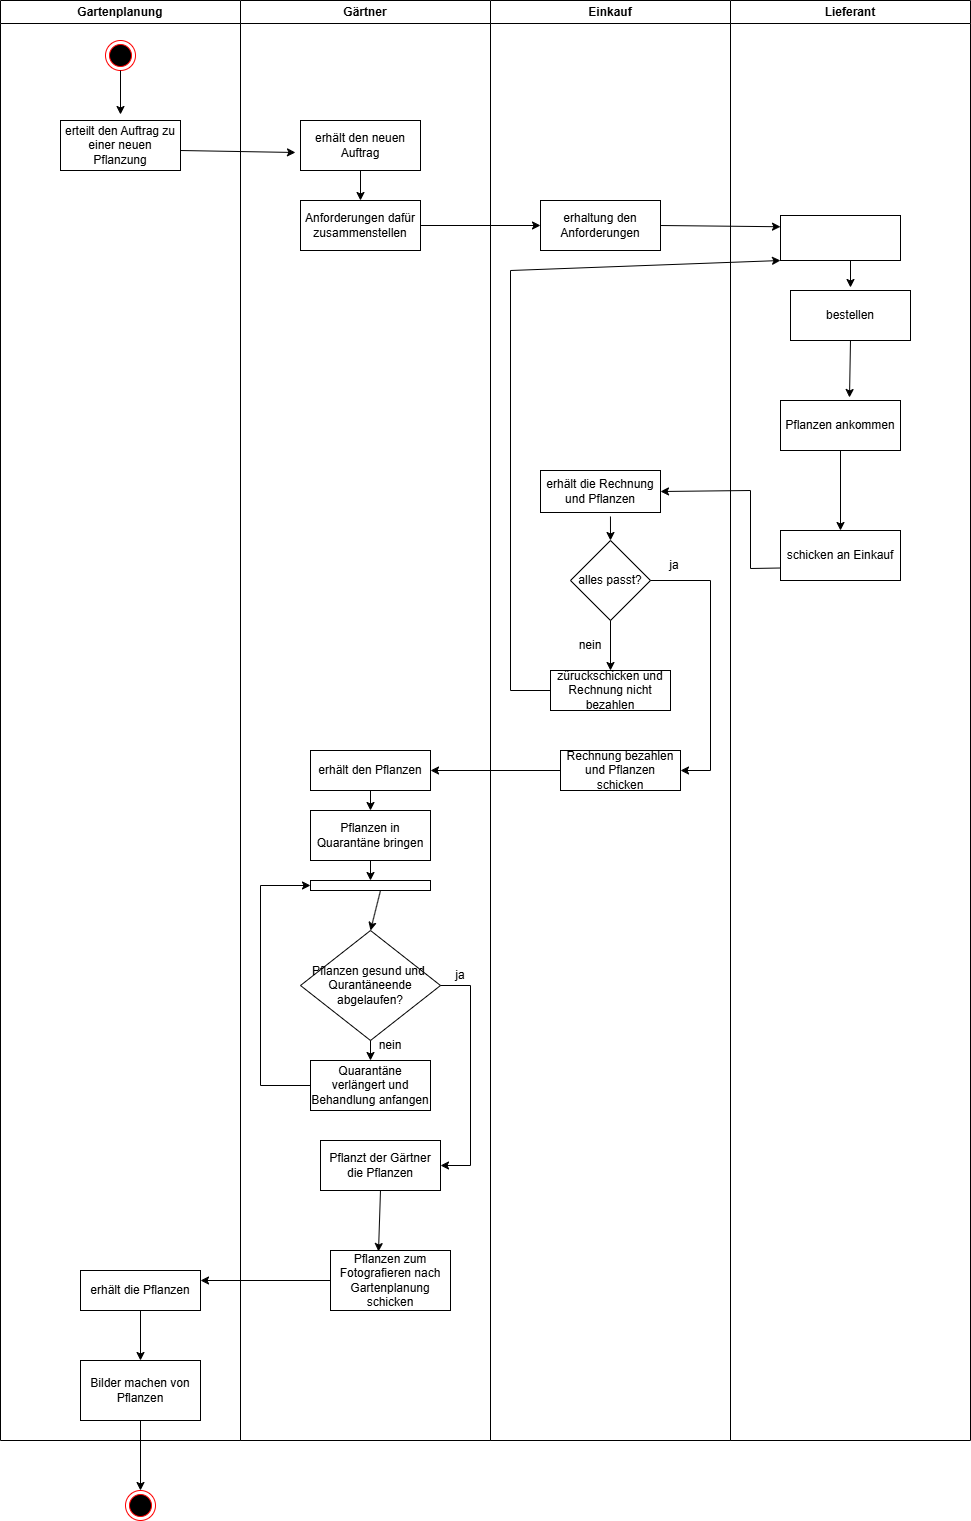

The diagram above was exported from draw.io. Its source (the exported page's mxGraphModel, read from the mxfile embedded in the PNG):
<mxGraphModel dx="2245" dy="790" grid="1" gridSize="10" guides="1" tooltips="1" connect="1" arrows="1" fold="1" page="1" pageScale="1" pageWidth="827" pageHeight="1169" math="0" shadow="0">
  <root>
    <mxCell id="0" />
    <mxCell id="1" parent="0" />
    <mxCell id="HoMl-8k30g6pZz9L449S-1" value="Lieferant" style="swimlane;whiteSpace=wrap;html=1;" parent="1" vertex="1">
      <mxGeometry x="440" y="80" width="240" height="1440" as="geometry" />
    </mxCell>
    <mxCell id="HoMl-8k30g6pZz9L449S-18" value="Pflanzen ankommen" style="rounded=0;whiteSpace=wrap;html=1;" parent="HoMl-8k30g6pZz9L449S-1" vertex="1">
      <mxGeometry x="50" y="400" width="120" height="50" as="geometry" />
    </mxCell>
    <mxCell id="HoMl-8k30g6pZz9L449S-20" value="schicken an Einkauf" style="rounded=0;whiteSpace=wrap;html=1;" parent="HoMl-8k30g6pZz9L449S-1" vertex="1">
      <mxGeometry x="50" y="530" width="120" height="50" as="geometry" />
    </mxCell>
    <mxCell id="HoMl-8k30g6pZz9L449S-16" value="" style="rounded=0;whiteSpace=wrap;html=1;" parent="HoMl-8k30g6pZz9L449S-1" vertex="1">
      <mxGeometry x="50" y="215" width="120" height="45" as="geometry" />
    </mxCell>
    <mxCell id="HoMl-8k30g6pZz9L449S-60" value="bestellen" style="rounded=0;whiteSpace=wrap;html=1;" parent="HoMl-8k30g6pZz9L449S-1" vertex="1">
      <mxGeometry x="60" y="290" width="120" height="50" as="geometry" />
    </mxCell>
    <mxCell id="HoMl-8k30g6pZz9L449S-62" value="" style="endArrow=classic;html=1;rounded=0;" parent="HoMl-8k30g6pZz9L449S-1" edge="1">
      <mxGeometry width="50" height="50" relative="1" as="geometry">
        <mxPoint x="120" y="260" as="sourcePoint" />
        <mxPoint x="120" y="287" as="targetPoint" />
      </mxGeometry>
    </mxCell>
    <mxCell id="HoMl-8k30g6pZz9L449S-63" value="" style="endArrow=classic;html=1;rounded=0;exitX=0.5;exitY=1;exitDx=0;exitDy=0;entryX=0.575;entryY=-0.06;entryDx=0;entryDy=0;entryPerimeter=0;" parent="HoMl-8k30g6pZz9L449S-1" source="HoMl-8k30g6pZz9L449S-60" target="HoMl-8k30g6pZz9L449S-18" edge="1">
      <mxGeometry width="50" height="50" relative="1" as="geometry">
        <mxPoint x="-50" y="380" as="sourcePoint" />
        <mxPoint y="330" as="targetPoint" />
      </mxGeometry>
    </mxCell>
    <mxCell id="HoMl-8k30g6pZz9L449S-64" value="" style="endArrow=classic;html=1;rounded=0;exitX=0.5;exitY=1;exitDx=0;exitDy=0;entryX=0.5;entryY=0;entryDx=0;entryDy=0;" parent="HoMl-8k30g6pZz9L449S-1" source="HoMl-8k30g6pZz9L449S-18" target="HoMl-8k30g6pZz9L449S-20" edge="1">
      <mxGeometry width="50" height="50" relative="1" as="geometry">
        <mxPoint x="-50" y="380" as="sourcePoint" />
        <mxPoint y="330" as="targetPoint" />
      </mxGeometry>
    </mxCell>
    <mxCell id="HoMl-8k30g6pZz9L449S-2" value="Einkauf" style="swimlane;whiteSpace=wrap;html=1;" parent="1" vertex="1">
      <mxGeometry x="200" y="80" width="240" height="1440" as="geometry" />
    </mxCell>
    <mxCell id="HoMl-8k30g6pZz9L449S-14" value="erhaltung den Anforderungen" style="rounded=0;whiteSpace=wrap;html=1;" parent="HoMl-8k30g6pZz9L449S-2" vertex="1">
      <mxGeometry x="50" y="200" width="120" height="50" as="geometry" />
    </mxCell>
    <mxCell id="HoMl-8k30g6pZz9L449S-22" value="erhält die Rechnung und Pflanzen" style="rounded=0;whiteSpace=wrap;html=1;" parent="HoMl-8k30g6pZz9L449S-2" vertex="1">
      <mxGeometry x="50" y="470" width="120" height="42" as="geometry" />
    </mxCell>
    <mxCell id="HoMl-8k30g6pZz9L449S-24" value="Rechnung bezahlen und Pflanzen schicken" style="rounded=0;whiteSpace=wrap;html=1;" parent="HoMl-8k30g6pZz9L449S-2" vertex="1">
      <mxGeometry x="70" y="750" width="120" height="40" as="geometry" />
    </mxCell>
    <mxCell id="HoMl-8k30g6pZz9L449S-56" value="alles passt?" style="rhombus;whiteSpace=wrap;html=1;" parent="HoMl-8k30g6pZz9L449S-2" vertex="1">
      <mxGeometry x="80" y="540" width="80" height="80" as="geometry" />
    </mxCell>
    <mxCell id="HoMl-8k30g6pZz9L449S-58" value="züruckschicken und Rechnung nicht bezahlen" style="rounded=0;whiteSpace=wrap;html=1;" parent="HoMl-8k30g6pZz9L449S-2" vertex="1">
      <mxGeometry x="60" y="670" width="120" height="40" as="geometry" />
    </mxCell>
    <mxCell id="HoMl-8k30g6pZz9L449S-57" value="" style="endArrow=classic;html=1;rounded=0;exitX=0.5;exitY=1;exitDx=0;exitDy=0;" parent="HoMl-8k30g6pZz9L449S-2" source="HoMl-8k30g6pZz9L449S-56" target="HoMl-8k30g6pZz9L449S-58" edge="1">
      <mxGeometry width="50" height="50" relative="1" as="geometry">
        <mxPoint x="190" y="350" as="sourcePoint" />
        <mxPoint x="110" y="560" as="targetPoint" />
      </mxGeometry>
    </mxCell>
    <mxCell id="HoMl-8k30g6pZz9L449S-66" value="" style="endArrow=classic;html=1;rounded=0;exitX=0.583;exitY=1.095;exitDx=0;exitDy=0;exitPerimeter=0;" parent="HoMl-8k30g6pZz9L449S-2" source="HoMl-8k30g6pZz9L449S-22" edge="1">
      <mxGeometry width="50" height="50" relative="1" as="geometry">
        <mxPoint x="190" y="560" as="sourcePoint" />
        <mxPoint x="120" y="540" as="targetPoint" />
      </mxGeometry>
    </mxCell>
    <mxCell id="HoMl-8k30g6pZz9L449S-67" value="" style="endArrow=classic;html=1;rounded=0;exitX=1;exitY=0.5;exitDx=0;exitDy=0;entryX=1;entryY=0.5;entryDx=0;entryDy=0;" parent="HoMl-8k30g6pZz9L449S-2" source="HoMl-8k30g6pZz9L449S-56" target="HoMl-8k30g6pZz9L449S-24" edge="1">
      <mxGeometry width="50" height="50" relative="1" as="geometry">
        <mxPoint x="190" y="980" as="sourcePoint" />
        <mxPoint x="240" y="930" as="targetPoint" />
        <Array as="points">
          <mxPoint x="220" y="580" />
          <mxPoint x="220" y="770" />
        </Array>
      </mxGeometry>
    </mxCell>
    <mxCell id="HoMl-8k30g6pZz9L449S-68" value="ja" style="text;html=1;whiteSpace=wrap;strokeColor=none;fillColor=none;align=center;verticalAlign=middle;rounded=0;" parent="HoMl-8k30g6pZz9L449S-2" vertex="1">
      <mxGeometry x="154" y="550" width="60" height="30" as="geometry" />
    </mxCell>
    <mxCell id="HoMl-8k30g6pZz9L449S-69" value="nein" style="text;html=1;whiteSpace=wrap;strokeColor=none;fillColor=none;align=center;verticalAlign=middle;rounded=0;" parent="HoMl-8k30g6pZz9L449S-2" vertex="1">
      <mxGeometry x="70" y="630" width="60" height="30" as="geometry" />
    </mxCell>
    <mxCell id="HoMl-8k30g6pZz9L449S-4" value="Gartenplanung" style="swimlane;whiteSpace=wrap;html=1;" parent="1" vertex="1">
      <mxGeometry x="-290" y="80" width="240" height="1440" as="geometry" />
    </mxCell>
    <mxCell id="HoMl-8k30g6pZz9L449S-6" value="erteilt den Auftrag zu einer neuen Pflanzung" style="rounded=0;whiteSpace=wrap;html=1;" parent="HoMl-8k30g6pZz9L449S-4" vertex="1">
      <mxGeometry x="60" y="120" width="120" height="50" as="geometry" />
    </mxCell>
    <mxCell id="HoMl-8k30g6pZz9L449S-9" value="" style="ellipse;html=1;shape=endState;fillColor=#000000;strokeColor=#ff0000;" parent="HoMl-8k30g6pZz9L449S-4" vertex="1">
      <mxGeometry x="105" y="40" width="30" height="30" as="geometry" />
    </mxCell>
    <mxCell id="HoMl-8k30g6pZz9L449S-7" value="" style="endArrow=classic;html=1;rounded=0;exitX=0.5;exitY=1;exitDx=0;exitDy=0;" parent="HoMl-8k30g6pZz9L449S-4" source="HoMl-8k30g6pZz9L449S-9" edge="1">
      <mxGeometry width="50" height="50" relative="1" as="geometry">
        <mxPoint x="670" y="350" as="sourcePoint" />
        <mxPoint x="120" y="114" as="targetPoint" />
      </mxGeometry>
    </mxCell>
    <mxCell id="HoMl-8k30g6pZz9L449S-10" value="" style="endArrow=classic;html=1;rounded=0;entryX=-0.042;entryY=0.64;entryDx=0;entryDy=0;entryPerimeter=0;" parent="HoMl-8k30g6pZz9L449S-4" target="HoMl-8k30g6pZz9L449S-8" edge="1">
      <mxGeometry width="50" height="50" relative="1" as="geometry">
        <mxPoint x="180" y="150" as="sourcePoint" />
        <mxPoint x="270" y="150" as="targetPoint" />
      </mxGeometry>
    </mxCell>
    <mxCell id="HoMl-8k30g6pZz9L449S-52" value="erhält die Pflanzen" style="rounded=0;whiteSpace=wrap;html=1;" parent="HoMl-8k30g6pZz9L449S-4" vertex="1">
      <mxGeometry x="80" y="1270" width="120" height="40" as="geometry" />
    </mxCell>
    <mxCell id="HoMl-8k30g6pZz9L449S-54" value="Bilder machen von Pflanzen" style="rounded=0;whiteSpace=wrap;html=1;" parent="HoMl-8k30g6pZz9L449S-4" vertex="1">
      <mxGeometry x="80" y="1360" width="120" height="60" as="geometry" />
    </mxCell>
    <mxCell id="HoMl-8k30g6pZz9L449S-80" value="" style="endArrow=classic;html=1;rounded=0;exitX=0.5;exitY=1;exitDx=0;exitDy=0;entryX=0.5;entryY=0;entryDx=0;entryDy=0;" parent="HoMl-8k30g6pZz9L449S-4" source="HoMl-8k30g6pZz9L449S-52" target="HoMl-8k30g6pZz9L449S-54" edge="1">
      <mxGeometry width="50" height="50" relative="1" as="geometry">
        <mxPoint x="670" y="1090" as="sourcePoint" />
        <mxPoint x="720" y="1040" as="targetPoint" />
      </mxGeometry>
    </mxCell>
    <mxCell id="HoMl-8k30g6pZz9L449S-21" value="" style="endArrow=classic;html=1;rounded=0;exitX=0;exitY=0.75;exitDx=0;exitDy=0;entryX=1;entryY=0.5;entryDx=0;entryDy=0;" parent="1" source="HoMl-8k30g6pZz9L449S-20" target="HoMl-8k30g6pZz9L449S-22" edge="1">
      <mxGeometry width="50" height="50" relative="1" as="geometry">
        <mxPoint x="390" y="430" as="sourcePoint" />
        <mxPoint x="400" y="488" as="targetPoint" />
        <Array as="points">
          <mxPoint x="460" y="648" />
          <mxPoint x="460" y="570" />
        </Array>
      </mxGeometry>
    </mxCell>
    <mxCell id="HoMl-8k30g6pZz9L449S-15" value="" style="endArrow=classic;html=1;rounded=0;exitX=1;exitY=0.5;exitDx=0;exitDy=0;entryX=0;entryY=0.25;entryDx=0;entryDy=0;" parent="1" source="HoMl-8k30g6pZz9L449S-14" target="HoMl-8k30g6pZz9L449S-16" edge="1">
      <mxGeometry width="50" height="50" relative="1" as="geometry">
        <mxPoint x="390" y="430" as="sourcePoint" />
        <mxPoint x="310" y="370" as="targetPoint" />
      </mxGeometry>
    </mxCell>
    <mxCell id="HoMl-8k30g6pZz9L449S-59" value="" style="endArrow=classic;html=1;rounded=0;exitX=0;exitY=0.5;exitDx=0;exitDy=0;" parent="1" source="HoMl-8k30g6pZz9L449S-58" edge="1">
      <mxGeometry width="50" height="50" relative="1" as="geometry">
        <mxPoint x="390" y="460" as="sourcePoint" />
        <mxPoint x="490" y="340" as="targetPoint" />
        <Array as="points">
          <mxPoint x="220" y="770" />
          <mxPoint x="220" y="350" />
        </Array>
      </mxGeometry>
    </mxCell>
    <mxCell id="HoMl-8k30g6pZz9L449S-72" value="" style="endArrow=classic;html=1;rounded=0;entryX=0.5;entryY=0;entryDx=0;entryDy=0;" parent="1" target="HoMl-8k30g6pZz9L449S-30" edge="1">
      <mxGeometry width="50" height="50" relative="1" as="geometry">
        <mxPoint x="90" y="970" as="sourcePoint" />
        <mxPoint x="440" y="960" as="targetPoint" />
      </mxGeometry>
    </mxCell>
    <mxCell id="HoMl-8k30g6pZz9L449S-74" value="nein" style="text;html=1;whiteSpace=wrap;strokeColor=none;fillColor=none;align=center;verticalAlign=middle;rounded=0;" parent="1" vertex="1">
      <mxGeometry x="70" y="1110" width="60" height="30" as="geometry" />
    </mxCell>
    <mxCell id="HoMl-8k30g6pZz9L449S-79" value="" style="endArrow=classic;html=1;rounded=0;exitX=0;exitY=0.5;exitDx=0;exitDy=0;entryX=1;entryY=0.25;entryDx=0;entryDy=0;" parent="1" source="HoMl-8k30g6pZz9L449S-50" target="HoMl-8k30g6pZz9L449S-52" edge="1">
      <mxGeometry width="50" height="50" relative="1" as="geometry">
        <mxPoint x="390" y="1170" as="sourcePoint" />
        <mxPoint x="440" y="1120" as="targetPoint" />
      </mxGeometry>
    </mxCell>
    <mxCell id="HoMl-8k30g6pZz9L449S-82" value="" style="endArrow=classic;html=1;rounded=0;exitX=0.5;exitY=1;exitDx=0;exitDy=0;" parent="1" source="HoMl-8k30g6pZz9L449S-54" target="HoMl-8k30g6pZz9L449S-83" edge="1">
      <mxGeometry width="50" height="50" relative="1" as="geometry">
        <mxPoint x="390" y="1670" as="sourcePoint" />
        <mxPoint x="-140" y="1550" as="targetPoint" />
      </mxGeometry>
    </mxCell>
    <mxCell id="HoMl-8k30g6pZz9L449S-83" value="" style="ellipse;html=1;shape=endState;fillColor=#000000;strokeColor=#ff0000;" parent="1" vertex="1">
      <mxGeometry x="-165" y="1570" width="30" height="30" as="geometry" />
    </mxCell>
    <mxCell id="HoMl-8k30g6pZz9L449S-3" value="Gärtner" style="swimlane;whiteSpace=wrap;html=1;" parent="1" vertex="1">
      <mxGeometry x="-50" y="80" width="250" height="1440" as="geometry" />
    </mxCell>
    <mxCell id="HoMl-8k30g6pZz9L449S-8" value="erhält den neuen Auftrag" style="rounded=0;whiteSpace=wrap;html=1;" parent="HoMl-8k30g6pZz9L449S-3" vertex="1">
      <mxGeometry x="60" y="120" width="120" height="50" as="geometry" />
    </mxCell>
    <mxCell id="HoMl-8k30g6pZz9L449S-12" value="Anforderungen dafür zusammenstellen" style="rounded=0;whiteSpace=wrap;html=1;" parent="HoMl-8k30g6pZz9L449S-3" vertex="1">
      <mxGeometry x="60" y="200" width="120" height="50" as="geometry" />
    </mxCell>
    <mxCell id="HoMl-8k30g6pZz9L449S-11" value="" style="endArrow=classic;html=1;rounded=0;exitX=0.5;exitY=1;exitDx=0;exitDy=0;" parent="HoMl-8k30g6pZz9L449S-3" source="HoMl-8k30g6pZz9L449S-8" target="HoMl-8k30g6pZz9L449S-12" edge="1">
      <mxGeometry width="50" height="50" relative="1" as="geometry">
        <mxPoint x="430" y="350" as="sourcePoint" />
        <mxPoint x="120" y="210" as="targetPoint" />
      </mxGeometry>
    </mxCell>
    <mxCell id="HoMl-8k30g6pZz9L449S-26" value="erhält den Pflanzen" style="rounded=0;whiteSpace=wrap;html=1;" parent="HoMl-8k30g6pZz9L449S-3" vertex="1">
      <mxGeometry x="70" y="750" width="120" height="40" as="geometry" />
    </mxCell>
    <mxCell id="HoMl-8k30g6pZz9L449S-28" value="Pflanzen in Quarantäne bringen" style="rounded=0;whiteSpace=wrap;html=1;" parent="HoMl-8k30g6pZz9L449S-3" vertex="1">
      <mxGeometry x="70" y="810" width="120" height="50" as="geometry" />
    </mxCell>
    <mxCell id="HoMl-8k30g6pZz9L449S-30" value="Pflanzen gesund und&amp;nbsp;&lt;div&gt;Qurantäneende abgelaufen?&lt;/div&gt;" style="rhombus;whiteSpace=wrap;html=1;" parent="HoMl-8k30g6pZz9L449S-3" vertex="1">
      <mxGeometry x="60" y="930" width="140" height="110" as="geometry" />
    </mxCell>
    <mxCell id="HoMl-8k30g6pZz9L449S-36" value="Quarantäne verlängert und Behandlung anfangen" style="rounded=0;whiteSpace=wrap;html=1;" parent="HoMl-8k30g6pZz9L449S-3" vertex="1">
      <mxGeometry x="70" y="1060" width="120" height="50" as="geometry" />
    </mxCell>
    <mxCell id="HoMl-8k30g6pZz9L449S-41" value="" style="rounded=0;whiteSpace=wrap;html=1;" parent="HoMl-8k30g6pZz9L449S-3" vertex="1">
      <mxGeometry x="70" y="880" width="120" height="10" as="geometry" />
    </mxCell>
    <mxCell id="HoMl-8k30g6pZz9L449S-32" value="Pflanzt der Gärtner die Pflanzen" style="rounded=0;whiteSpace=wrap;html=1;" parent="HoMl-8k30g6pZz9L449S-3" vertex="1">
      <mxGeometry x="80" y="1140" width="120" height="50" as="geometry" />
    </mxCell>
    <mxCell id="HoMl-8k30g6pZz9L449S-50" value="Pflanzen zum Fotografieren nach Gartenplanung schicken" style="rounded=0;whiteSpace=wrap;html=1;" parent="HoMl-8k30g6pZz9L449S-3" vertex="1">
      <mxGeometry x="90" y="1250" width="120" height="60" as="geometry" />
    </mxCell>
    <mxCell id="HoMl-8k30g6pZz9L449S-70" value="" style="endArrow=classic;html=1;rounded=0;exitX=0.5;exitY=1;exitDx=0;exitDy=0;entryX=0.5;entryY=0;entryDx=0;entryDy=0;" parent="HoMl-8k30g6pZz9L449S-3" source="HoMl-8k30g6pZz9L449S-26" target="HoMl-8k30g6pZz9L449S-28" edge="1">
      <mxGeometry width="50" height="50" relative="1" as="geometry">
        <mxPoint x="430" y="930" as="sourcePoint" />
        <mxPoint x="480" y="880" as="targetPoint" />
      </mxGeometry>
    </mxCell>
    <mxCell id="HoMl-8k30g6pZz9L449S-71" value="" style="endArrow=classic;html=1;rounded=0;exitX=0.5;exitY=1;exitDx=0;exitDy=0;entryX=0.5;entryY=0;entryDx=0;entryDy=0;" parent="HoMl-8k30g6pZz9L449S-3" source="HoMl-8k30g6pZz9L449S-28" target="HoMl-8k30g6pZz9L449S-41" edge="1">
      <mxGeometry width="50" height="50" relative="1" as="geometry">
        <mxPoint x="430" y="930" as="sourcePoint" />
        <mxPoint x="480" y="880" as="targetPoint" />
      </mxGeometry>
    </mxCell>
    <mxCell id="HoMl-8k30g6pZz9L449S-73" value="" style="endArrow=classic;html=1;rounded=0;entryX=0.5;entryY=0;entryDx=0;entryDy=0;" parent="HoMl-8k30g6pZz9L449S-3" target="HoMl-8k30g6pZz9L449S-36" edge="1">
      <mxGeometry width="50" height="50" relative="1" as="geometry">
        <mxPoint x="130" y="1040" as="sourcePoint" />
        <mxPoint x="480" y="980" as="targetPoint" />
      </mxGeometry>
    </mxCell>
    <mxCell id="HoMl-8k30g6pZz9L449S-75" value="" style="endArrow=classic;html=1;rounded=0;exitX=0;exitY=0.5;exitDx=0;exitDy=0;entryX=0;entryY=0.5;entryDx=0;entryDy=0;" parent="HoMl-8k30g6pZz9L449S-3" source="HoMl-8k30g6pZz9L449S-36" target="HoMl-8k30g6pZz9L449S-41" edge="1">
      <mxGeometry width="50" height="50" relative="1" as="geometry">
        <mxPoint x="430" y="1030" as="sourcePoint" />
        <mxPoint x="480" y="980" as="targetPoint" />
        <Array as="points">
          <mxPoint x="20" y="1085" />
          <mxPoint x="20" y="885" />
        </Array>
      </mxGeometry>
    </mxCell>
    <mxCell id="HoMl-8k30g6pZz9L449S-76" value="" style="endArrow=classic;html=1;rounded=0;exitX=1;exitY=0.5;exitDx=0;exitDy=0;entryX=1;entryY=0.5;entryDx=0;entryDy=0;" parent="HoMl-8k30g6pZz9L449S-3" source="HoMl-8k30g6pZz9L449S-30" target="HoMl-8k30g6pZz9L449S-32" edge="1">
      <mxGeometry width="50" height="50" relative="1" as="geometry">
        <mxPoint x="430" y="1030" as="sourcePoint" />
        <mxPoint x="480" y="980" as="targetPoint" />
        <Array as="points">
          <mxPoint x="230" y="985" />
          <mxPoint x="230" y="1165" />
        </Array>
      </mxGeometry>
    </mxCell>
    <mxCell id="HoMl-8k30g6pZz9L449S-77" value="ja" style="text;html=1;whiteSpace=wrap;strokeColor=none;fillColor=none;align=center;verticalAlign=middle;rounded=0;" parent="HoMl-8k30g6pZz9L449S-3" vertex="1">
      <mxGeometry x="190" y="960" width="60" height="30" as="geometry" />
    </mxCell>
    <mxCell id="HoMl-8k30g6pZz9L449S-78" value="" style="endArrow=classic;html=1;rounded=0;exitX=0.5;exitY=1;exitDx=0;exitDy=0;entryX=0.4;entryY=0.017;entryDx=0;entryDy=0;entryPerimeter=0;" parent="HoMl-8k30g6pZz9L449S-3" source="HoMl-8k30g6pZz9L449S-32" target="HoMl-8k30g6pZz9L449S-50" edge="1">
      <mxGeometry width="50" height="50" relative="1" as="geometry">
        <mxPoint x="430" y="1030" as="sourcePoint" />
        <mxPoint x="480" y="980" as="targetPoint" />
      </mxGeometry>
    </mxCell>
    <mxCell id="HoMl-8k30g6pZz9L449S-13" value="" style="endArrow=classic;html=1;rounded=0;exitX=1;exitY=0.5;exitDx=0;exitDy=0;" parent="1" source="HoMl-8k30g6pZz9L449S-12" target="HoMl-8k30g6pZz9L449S-14" edge="1">
      <mxGeometry width="50" height="50" relative="1" as="geometry">
        <mxPoint x="390" y="430" as="sourcePoint" />
        <mxPoint x="240" y="305" as="targetPoint" />
      </mxGeometry>
    </mxCell>
    <mxCell id="HoMl-8k30g6pZz9L449S-25" value="" style="endArrow=classic;html=1;rounded=0;exitX=0;exitY=0.5;exitDx=0;exitDy=0;" parent="1" source="HoMl-8k30g6pZz9L449S-24" target="HoMl-8k30g6pZz9L449S-26" edge="1">
      <mxGeometry width="50" height="50" relative="1" as="geometry">
        <mxPoint x="390" y="430" as="sourcePoint" />
        <mxPoint x="160" y="560" as="targetPoint" />
      </mxGeometry>
    </mxCell>
  </root>
</mxGraphModel>